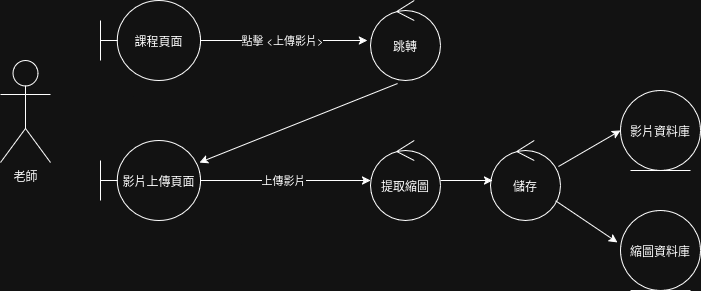

The diagram above was exported from draw.io. Its source (the exported page's mxGraphModel, read from the mxfile embedded in the PNG):
<mxGraphModel dx="1221" dy="637" grid="1" gridSize="10" guides="1" tooltips="1" connect="1" arrows="1" fold="1" page="1" pageScale="1" pageWidth="850" pageHeight="1100" math="0" shadow="0">
  <root>
    <mxCell id="0" />
    <mxCell id="1" parent="0" />
    <mxCell id="VISc96lkxaxcGqbabeqE-1" value="課程頁面" style="shape=umlBoundary;whiteSpace=wrap;html=1;" parent="1" vertex="1">
      <mxGeometry x="190" y="180" width="100" height="80" as="geometry" />
    </mxCell>
    <mxCell id="VISc96lkxaxcGqbabeqE-2" value="影片資料庫" style="ellipse;shape=umlEntity;whiteSpace=wrap;html=1;" parent="1" vertex="1">
      <mxGeometry x="710" y="270" width="80" height="80" as="geometry" />
    </mxCell>
    <mxCell id="VISc96lkxaxcGqbabeqE-3" value="跳轉" style="ellipse;shape=umlControl;whiteSpace=wrap;html=1;" parent="1" vertex="1">
      <mxGeometry x="460" y="180" width="70" height="80" as="geometry" />
    </mxCell>
    <mxCell id="VISc96lkxaxcGqbabeqE-4" value="影片上傳頁面" style="shape=umlBoundary;whiteSpace=wrap;html=1;" parent="1" vertex="1">
      <mxGeometry x="190" y="320" width="100" height="80" as="geometry" />
    </mxCell>
    <mxCell id="VISc96lkxaxcGqbabeqE-5" value="縮圖資料庫" style="ellipse;shape=umlEntity;whiteSpace=wrap;html=1;" parent="1" vertex="1">
      <mxGeometry x="710" y="390" width="80" height="80" as="geometry" />
    </mxCell>
    <mxCell id="VISc96lkxaxcGqbabeqE-6" style="edgeStyle=orthogonalEdgeStyle;rounded=0;orthogonalLoop=1;jettySize=auto;html=1;entryX=-0.043;entryY=0.5;entryDx=0;entryDy=0;entryPerimeter=0;" parent="1" source="VISc96lkxaxcGqbabeqE-1" target="VISc96lkxaxcGqbabeqE-3" edge="1">
      <mxGeometry relative="1" as="geometry" />
    </mxCell>
    <mxCell id="VISc96lkxaxcGqbabeqE-7" value="點擊 &amp;lt;上傳影片&amp;gt;" style="edgeLabel;html=1;align=center;verticalAlign=middle;resizable=0;points=[];" parent="VISc96lkxaxcGqbabeqE-6" connectable="0" vertex="1">
      <mxGeometry x="-0.0299" y="1" relative="1" as="geometry">
        <mxPoint as="offset" />
      </mxGeometry>
    </mxCell>
    <mxCell id="VISc96lkxaxcGqbabeqE-9" value="" style="endArrow=classic;html=1;rounded=0;entryX=0.99;entryY=0.275;entryDx=0;entryDy=0;entryPerimeter=0;exitX=0.386;exitY=1.038;exitDx=0;exitDy=0;exitPerimeter=0;" parent="1" source="VISc96lkxaxcGqbabeqE-3" target="VISc96lkxaxcGqbabeqE-4" edge="1">
      <mxGeometry width="50" height="50" relative="1" as="geometry">
        <mxPoint x="600" y="350" as="sourcePoint" />
        <mxPoint x="650" y="300" as="targetPoint" />
      </mxGeometry>
    </mxCell>
    <mxCell id="XRZJ3KDJMOGyLifBKCbr-1" value="儲存" style="ellipse;shape=umlControl;whiteSpace=wrap;html=1;" parent="1" vertex="1">
      <mxGeometry x="580" y="320" width="70" height="80" as="geometry" />
    </mxCell>
    <mxCell id="XRZJ3KDJMOGyLifBKCbr-2" value="提取縮圖" style="ellipse;shape=umlControl;whiteSpace=wrap;html=1;" parent="1" vertex="1">
      <mxGeometry x="460" y="320" width="70" height="80" as="geometry" />
    </mxCell>
    <mxCell id="XRZJ3KDJMOGyLifBKCbr-3" style="edgeStyle=orthogonalEdgeStyle;rounded=0;orthogonalLoop=1;jettySize=auto;html=1;entryX=0.029;entryY=0.5;entryDx=0;entryDy=0;entryPerimeter=0;" parent="1" source="XRZJ3KDJMOGyLifBKCbr-2" target="XRZJ3KDJMOGyLifBKCbr-1" edge="1">
      <mxGeometry relative="1" as="geometry" />
    </mxCell>
    <mxCell id="XRZJ3KDJMOGyLifBKCbr-5" style="edgeStyle=orthogonalEdgeStyle;rounded=0;orthogonalLoop=1;jettySize=auto;html=1;entryX=0;entryY=0.5;entryDx=0;entryDy=0;entryPerimeter=0;" parent="1" source="VISc96lkxaxcGqbabeqE-4" target="XRZJ3KDJMOGyLifBKCbr-2" edge="1">
      <mxGeometry relative="1" as="geometry" />
    </mxCell>
    <mxCell id="PFe9Ld6RfYVDtTUqNdoE-2" value="上傳影片" style="edgeLabel;html=1;align=center;verticalAlign=middle;resizable=0;points=[];" parent="XRZJ3KDJMOGyLifBKCbr-5" connectable="0" vertex="1">
      <mxGeometry x="-0.0353" y="1" relative="1" as="geometry">
        <mxPoint as="offset" />
      </mxGeometry>
    </mxCell>
    <mxCell id="XRZJ3KDJMOGyLifBKCbr-6" value="" style="endArrow=classic;html=1;rounded=0;entryX=0;entryY=0.5;entryDx=0;entryDy=0;exitX=0.971;exitY=0.325;exitDx=0;exitDy=0;exitPerimeter=0;" parent="1" source="XRZJ3KDJMOGyLifBKCbr-1" target="VISc96lkxaxcGqbabeqE-2" edge="1">
      <mxGeometry width="50" height="50" relative="1" as="geometry">
        <mxPoint x="650" y="335" as="sourcePoint" />
        <mxPoint x="700" y="285" as="targetPoint" />
      </mxGeometry>
    </mxCell>
    <mxCell id="XRZJ3KDJMOGyLifBKCbr-7" value="" style="endArrow=classic;html=1;rounded=0;entryX=-0.037;entryY=0.4;entryDx=0;entryDy=0;entryPerimeter=0;" parent="1" source="XRZJ3KDJMOGyLifBKCbr-1" target="VISc96lkxaxcGqbabeqE-5" edge="1">
      <mxGeometry width="50" height="50" relative="1" as="geometry">
        <mxPoint x="610" y="420" as="sourcePoint" />
        <mxPoint x="660" y="370" as="targetPoint" />
      </mxGeometry>
    </mxCell>
    <mxCell id="PFe9Ld6RfYVDtTUqNdoE-1" value="&lt;div&gt;老師&lt;/div&gt;" style="shape=umlActor;verticalLabelPosition=bottom;verticalAlign=top;html=1;outlineConnect=0;" parent="1" vertex="1">
      <mxGeometry x="90" y="240" width="50" height="102" as="geometry" />
    </mxCell>
  </root>
</mxGraphModel>